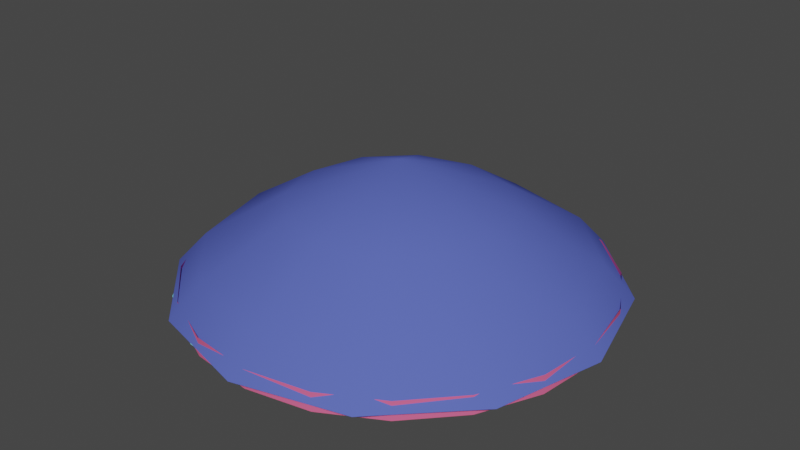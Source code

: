 # Source: clear_afternoon_ruined.blend  (saved by Blender 3.5.10; exported with 4.5.12 LTS)
import bpy
from mathutils import Matrix  # noqa: F401  (used for matrix-valued properties, if any)

bpy.ops.wm.read_factory_settings(use_empty=True)
scene = bpy.context.scene
scene.name = 'Scene'

# ---- collections
col_collection = bpy.data.collections.new('Collection'); scene.collection.children.link(col_collection)

# ---- materials (node trees are filled in below, after node groups)
mat_sky_clear_blue = bpy.data.materials.new('sky clear blue')
mat_sky_clear_blue.use_transparent_shadow = False
mat_sky_clear_blue.diffuse_color = (0.09751, 0.1311, 0.5224, 1.0)
mat_water_simple = bpy.data.materials.new('water simple')
mat_water_simple.use_transparent_shadow = False
mat_water_simple.diffuse_color = (0.06936, 0.391, 0.6141, 1.0)
mat_clouds_puffy_light = bpy.data.materials.new('clouds puffy light')
mat_clouds_puffy_light.use_transparent_shadow = False
mat_clouds_puffy_light.diffuse_color = (0.1725, 0.5788, 0.7141, 1.0)
mat_fog_band = bpy.data.materials.new('fog band')
mat_fog_band.use_transparent_shadow = False
mat_fog_band.diffuse_color = (0.7765, 0.134, 0.2893, 1.0)

# ---- material node trees

# ---- world
world_world = bpy.data.worlds.new('World'); scene.world = world_world
world_world.use_nodes = True; world_world.node_tree.nodes.clear()
_N = world_world.node_tree.nodes; _L = world_world.node_tree.links
n0 = _N.new('ShaderNodeOutputWorld'); n0.name = 'World Output'; n0.location = (300, 300)
n1 = _N.new('ShaderNodeBackground'); n1.name = 'Background'; n1.location = (10, 300)
n1.inputs[0].default_value = (0.05088, 0.05088, 0.05088, 1.0)
_L.new(n1.outputs[0], n0.inputs[0])
n0.is_active_output = True
world_world.color = (0.05088, 0.05088, 0.05088)
world_world.use_sun_shadow = False
world_world.sun_shadow_jitter_overblur = 0.0

# ---- meshes
me_00_sky_base_superhigh = bpy.data.meshes.new('00.sky base superhigh')
me_00_sky_base_superhigh.from_pydata([(1.388e+06, -2.406e+06, -3.1e-05), (150.4, -2.406e+06, 4.007e+05), (150.4, -2.778e+06, -3.1e-05), (-1.202e+06, -2.084e+06, 4.007e+05), (-1.388e+06, -2.406e+06, 0.000427), (-2.082e+06, -1.204e+06, 4.007e+05), (-2.404e+06, -1.389e+06, -3.1e-05), (-2.404e+06, -1259.0, 4.007e+05), (-2.776e+06, -1259.0, 0.000427), (-2.082e+06, 1.201e+06, 4.007e+05), (-2.404e+06, 1.387e+06, -3.1e-05), (-1.202e+06, 2.081e+06, 4.007e+05), (-1.388e+06, 2.403e+06, 0.000427), (150.7, 2.403e+06, 4.007e+05), (150.7, 2.775e+06, 0.000427), (1.202e+06, 2.081e+06, 4.007e+05), (1.388e+06, 2.403e+06, -3.1e-05), (2.083e+06, 1.201e+06, 4.007e+05), (2.405e+06, 1.387e+06, -3.1e-05), (2.405e+06, -1259.0, 4.007e+05), (2.777e+06, -1259.0, -3.1e-05), (2.083e+06, -1.204e+06, 4.007e+05), (2.405e+06, -1.389e+06, -3.1e-05), (1.202e+06, -2.084e+06, 4.007e+05), (150.5, -1.389e+06, 1.022e+06), (-6.94e+05, -1.204e+06, 1.022e+06), (-1.202e+06, -6.954e+05, 1.022e+06), (-1.388e+06, -1259.0, 1.022e+06), (-1.202e+06, 6.929e+05, 1.022e+06), (-6.94e+05, 1.201e+06, 1.022e+06), (150.7, 1.387e+06, 1.022e+06), (6.943e+05, 1.201e+06, 1.022e+06), (1.202e+06, 6.929e+05, 1.022e+06), (1.388e+06, -1259.0, 1.022e+06), (1.202e+06, -6.954e+05, 1.022e+06), (6.943e+05, -1.204e+06, 1.022e+06), (150.7, -1259.0, 1.567e+06)], [], [(2, 1, 0), (1, 2, 3), (4, 3, 2), (3, 4, 5), (6, 5, 4), (5, 6, 7), (8, 7, 6), (7, 8, 9), (10, 9, 8), (9, 10, 11), (12, 11, 10), (11, 12, 13), (14, 13, 12), (13, 14, 15), (16, 15, 14), (15, 16, 17), (18, 17, 16), (17, 18, 19), (20, 19, 18), (19, 20, 21), (22, 21, 20), (21, 22, 23), (0, 23, 22), (1, 23, 0), (23, 1, 24), (24, 1, 25), (3, 25, 1), (25, 3, 26), (5, 26, 3), (26, 5, 27), (7, 27, 5), (27, 7, 28), (9, 28, 7), (28, 9, 29), (11, 29, 9), (29, 11, 30), (13, 30, 11), (30, 13, 31), (15, 31, 13), (31, 15, 32), (17, 32, 15), (32, 17, 33), (19, 33, 17), (33, 19, 34), (21, 34, 19), (34, 21, 35), (23, 35, 21), (24, 35, 23), (35, 24, 36), (25, 36, 24), (26, 36, 25), (27, 36, 26), (28, 36, 27), (29, 36, 28), (30, 36, 29), (31, 36, 30), (32, 36, 31), (33, 36, 32), (34, 36, 33), (36, 34, 35)])
me_00_sky_base_superhigh.polygons.foreach_set('use_smooth', [True] * 60)
_uv = me_00_sky_base_superhigh.uv_layers.new(name='UVMap_0')
_uv.uv.foreach_set('vector', [0.5, 0.9995, 0.5, 0.9045, 0.7498, 0.9326, 0.5, 0.9045, 0.5, 0.9995, 0.2977, 0.8503, 0.2503, 0.9326, 0.2977, 0.8503, 0.5, 0.9995, 0.2977, 0.8503, 0.2503, 0.9326, 0.1497, 0.7023, 0.06742, 0.7498, 0.1497, 0.7023, 0.2503, 0.9326, 0.1497, 0.7023, 0.06742, 0.7498, 0.09546, 0.5, 0.0005, 0.5, 0.09546, 0.5, 0.06742, 0.7498, 0.09546, 0.5, 0.0005, 0.5, 0.1497, 0.2977, 0.06742, 0.2502, 0.1497, 0.2977, 0.0005, 0.5, 0.1497, 0.2977, 0.06742, 0.2502, 0.2977, 0.1497, 0.2503, 0.06742, 0.2977, 0.1497, 0.06742, 0.2502, 0.2977, 0.1497, 0.2503, 0.06742, 0.5, 0.09546, 0.5, 0.0005, 0.5, 0.09546, 0.2503, 0.06742, 0.5, 0.09546, 0.5, 0.0005, 0.7023, 0.1497, 0.7498, 0.06742, 0.7023, 0.1497, 0.5, 0.0005, 0.7023, 0.1497, 0.7498, 0.06742, 0.8503, 0.2977, 0.9326, 0.2502, 0.8503, 0.2977, 0.7498, 0.06742, 0.8503, 0.2977, 0.9326, 0.2502, 0.9045, 0.5, 0.9995, 0.5, 0.9045, 0.5, 0.9326, 0.2502, 0.9045, 0.5, 0.9995, 0.5, 0.8503, 0.7023, 0.9326, 0.7498, 0.8503, 0.7023, 0.9995, 0.5, 0.8503, 0.7023, 0.9326, 0.7498, 0.7023, 0.8503, 0.7498, 0.9326, 0.7023, 0.8503, 0.9326, 0.7498, 0.5, 0.9045, 0.7023, 0.8503, 0.7498, 0.9326, 0.7023, 0.8503, 0.5, 0.9045, 0.5, 0.7336, 0.5, 0.7336, 0.5, 0.9045, 0.3832, 0.7023, 0.2977, 0.8503, 0.3832, 0.7023, 0.5, 0.9045, 0.3832, 0.7023, 0.2977, 0.8503, 0.2977, 0.6168, 0.1497, 0.7023, 0.2977, 0.6168, 0.2977, 0.8503, 0.2977, 0.6168, 0.1497, 0.7023, 0.2664, 0.5, 0.09546, 0.5, 0.2664, 0.5, 0.1497, 0.7023, 0.2664, 0.5, 0.09546, 0.5, 0.2977, 0.3832, 0.1497, 0.2977, 0.2977, 0.3832, 0.09546, 0.5, 0.2977, 0.3832, 0.1497, 0.2977, 0.3832, 0.2977, 0.2977, 0.1497, 0.3832, 0.2977, 0.1497, 0.2977, 0.3832, 0.2977, 0.2977, 0.1497, 0.5, 0.2664, 0.5, 0.09546, 0.5, 0.2664, 0.2977, 0.1497, 0.5, 0.2664, 0.5, 0.09546, 0.6168, 0.2977, 0.7023, 0.1497, 0.6168, 0.2977, 0.5, 0.09546, 0.6168, 0.2977, 0.7023, 0.1497, 0.7023, 0.3832, 0.8503, 0.2977, 0.7023, 0.3832, 0.7023, 0.1497, 0.7023, 0.3832, 0.8503, 0.2977, 0.7336, 0.5, 0.9045, 0.5, 0.7336, 0.5, 0.8503, 0.2977, 0.7336, 0.5, 0.9045, 0.5, 0.7023, 0.6168, 0.8503, 0.7023, 0.7023, 0.6168, 0.9045, 0.5, 0.7023, 0.6168, 0.8503, 0.7023, 0.6168, 0.7023, 0.7023, 0.8503, 0.6168, 0.7023, 0.8503, 0.7023, 0.5, 0.7336, 0.6168, 0.7023, 0.7023, 0.8503, 0.6168, 0.7023, 0.5, 0.7336, 0.5, 0.5, 0.3832, 0.7023, 0.5, 0.5, 0.5, 0.7336, 0.2977, 0.6168, 0.5, 0.5, 0.3832, 0.7023, 0.2664, 0.5, 0.5, 0.5, 0.2977, 0.6168, 0.2977, 0.3832, 0.5, 0.5, 0.2664, 0.5, 0.3832, 0.2977, 0.5, 0.5, 0.2977, 0.3832, 0.5, 0.2664, 0.5, 0.5, 0.3832, 0.2977, 0.6168, 0.2977, 0.5, 0.5, 0.5, 0.2664, 0.7023, 0.3832, 0.5, 0.5, 0.6168, 0.2977, 0.7336, 0.5, 0.5, 0.5, 0.7023, 0.3832, 0.7023, 0.6168, 0.5, 0.5, 0.7336, 0.5, 0.5, 0.5, 0.7023, 0.6168, 0.6168, 0.7023])
me_00_sky_base_superhigh.materials.append(mat_sky_clear_blue)
me_00_sky_base_superhigh.update()
me_19_water_base_superhigh = bpy.data.meshes.new('19.water base superhigh')
me_19_water_base_superhigh.from_pydata([(150.7, 2.775e+06, 0.000427), (1.388e+06, 2.403e+06, -3.1e-05), (-0.00293, 1.2e+05, 0.000427), (2.405e+06, 1.387e+06, -3.1e-05), (8.485e+04, 8.485e+04, 0.000427), (1.2e+05, 0.000854, 0.000427), (2.777e+06, -1259.0, -3.1e-05), (2.405e+06, -1.389e+06, -3.1e-05), (8.485e+04, -8.485e+04, 0.000427), (-0.00293, -1.2e+05, 0.000427), (1.388e+06, -2.406e+06, -3.1e-05), (150.4, -2.778e+06, -3.1e-05), (-1.388e+06, -2.406e+06, 0.000427), (-8.485e+04, -8.485e+04, 0.000427), (-1.2e+05, 0.000854, 0.000427), (-2.404e+06, -1.389e+06, -3.1e-05), (-2.776e+06, -1259.0, 0.000427), (-2.404e+06, 1.387e+06, -3.1e-05), (-8.485e+04, 8.485e+04, 0.000427), (-1.388e+06, 2.403e+06, 0.000427)], [], [(2, 1, 0), (1, 2, 3), (4, 3, 2), (5, 3, 4), (3, 5, 6), (6, 5, 7), (8, 7, 5), (9, 7, 8), (7, 9, 10), (10, 9, 11), (11, 9, 12), (13, 12, 9), (14, 12, 13), (12, 14, 15), (15, 14, 16), (16, 14, 17), (18, 17, 14), (2, 17, 18), (17, 2, 19), (0, 19, 2)])
me_19_water_base_superhigh.polygons.foreach_set('use_smooth', [True] * 20)
_uv = me_19_water_base_superhigh.uv_layers.new(name='UVMap_0')
_uv.uv.foreach_set('vector', [0.5, 0.5218, 0.7498, 0.9326, 0.5, 0.9995, 0.7498, 0.9326, 0.5, 0.5218, 0.9326, 0.7498, 0.5152, 0.5155, 0.9326, 0.7498, 0.5, 0.5218, 0.5216, 0.5002, 0.9326, 0.7498, 0.5152, 0.5155, 0.9326, 0.7498, 0.5216, 0.5002, 0.9995, 0.5, 0.9995, 0.5, 0.5216, 0.5002, 0.9326, 0.2502, 0.5152, 0.485, 0.9326, 0.2502, 0.5216, 0.5002, 0.5, 0.4786, 0.9326, 0.2502, 0.5152, 0.485, 0.9326, 0.2502, 0.5, 0.4786, 0.7498, 0.06742, 0.7498, 0.06742, 0.5, 0.4786, 0.5, 0.0005, 0.5, 0.0005, 0.5, 0.4786, 0.2503, 0.06742, 0.4847, 0.485, 0.2503, 0.06742, 0.5, 0.4786, 0.4784, 0.5002, 0.2503, 0.06742, 0.4847, 0.485, 0.2503, 0.06742, 0.4784, 0.5002, 0.06742, 0.2502, 0.06742, 0.2502, 0.4784, 0.5002, 0.0005, 0.5, 0.0005, 0.5, 0.4784, 0.5002, 0.06742, 0.7498, 0.4847, 0.5155, 0.06742, 0.7498, 0.4784, 0.5002, 0.5, 0.5218, 0.06742, 0.7498, 0.4847, 0.5155, 0.06742, 0.7498, 0.5, 0.5218, 0.2503, 0.9326, 0.5, 0.9995, 0.2503, 0.9326, 0.5, 0.5218])
me_19_water_base_superhigh.materials.append(mat_water_simple)
me_19_water_base_superhigh.update()
me_31_clouds_base_superhigh = bpy.data.meshes.new('31.clouds base superhigh')
me_31_clouds_base_superhigh.from_pydata([(-1.782e+06, 1.967e+06, 0.000687), (-2.456e+06, 1.04e+06, 0.000687), (-1.4e+06, 9.815e+05, 1.486e+05), (-1.617e+06, -2.931e+04, 1.828e+05), (-2.673e+06, -2.931e+04, 0.000687), (-2.456e+06, -1.099e+06, 0.000687), (-1.4e+06, -1.04e+06, 1.486e+05), (-1.782e+06, -2.026e+06, 0.000687), (-5.059e+05, -1.558e+06, 1.828e+05), (-8.323e+05, -2.563e+06, 0.000687), (2.518e+05, -2.687e+06, 0.000687), (5.224e+05, -1.665e+06, 1.486e+05), (1.342e+06, -2.333e+06, 0.000687), (1.292e+06, -9.744e+05, 1.828e+05), (2.146e+06, -1.595e+06, 0.000687), (2.599e+06, -6.025e+05, 0.000687), (1.711e+06, -2.931e+04, 1.486e+05), (2.599e+06, 5.439e+05, 0.000687), (1.292e+06, 9.157e+05, 1.828e+05), (2.146e+06, 1.537e+06, 0.000687), (1.342e+06, 2.274e+06, 0.000687), (5.224e+05, 1.606e+06, 1.486e+05), (2.518e+05, 2.628e+06, 0.000687), (-5.059e+05, 1.5e+06, 1.828e+05), (-8.323e+05, 2.504e+06, 0.000687), (4.59e+05, -3.693e+05, 3.245e+05), (-1.878e+05, -5.795e+05, 3.245e+05), (-5.875e+05, -2.931e+04, 3.245e+05), (-1.878e+05, 5.209e+05, 3.245e+05)], [], [(2, 1, 0), (3, 1, 2), (1, 3, 4), (4, 3, 5), (6, 5, 3), (5, 6, 7), (8, 7, 6), (7, 8, 9), (9, 8, 10), (11, 10, 8), (10, 11, 12), (13, 12, 11), (12, 13, 14), (14, 13, 15), (16, 15, 13), (15, 16, 17), (18, 17, 16), (17, 18, 19), (19, 18, 20), (21, 20, 18), (20, 21, 22), (23, 22, 21), (22, 23, 24), (11, 25, 13), (25, 11, 26), (8, 26, 11), (6, 26, 8), (26, 6, 27), (3, 27, 6), (2, 27, 3), (27, 2, 28), (23, 28, 2), (28, 23, 21)])
me_31_clouds_base_superhigh.polygons.foreach_set('use_smooth', [True] * 33)
_uv = me_31_clouds_base_superhigh.uv_layers.new(name='UVMap_0')
_uv.uv.foreach_set('vector', [0.2516, 0.69, 0.04166, 0.701, 0.1693, 0.8753, 0.2007, 0.5, 0.04166, 0.701, 0.2516, 0.69, 0.04166, 0.701, 0.2007, 0.5, 0.0005, 0.5, 0.0005, 0.5, 0.2007, 0.5, 0.04166, 0.299, 0.2417, 0.31, 0.04166, 0.299, 0.2007, 0.5, 0.04166, 0.299, 0.2417, 0.31, 0.1693, 0.1247, 0.4112, 0.2126, 0.1693, 0.1247, 0.2417, 0.31, 0.1693, 0.1247, 0.4112, 0.2126, 0.3493, 0.02377, 0.3493, 0.02377, 0.4112, 0.2126, 0.5547, 0.0005, 0.606, 0.1926, 0.5547, 0.0005, 0.4112, 0.2126, 0.5547, 0.0005, 0.606, 0.1926, 0.7613, 0.06709, 0.7518, 0.3224, 0.7613, 0.06709, 0.606, 0.1926, 0.7613, 0.06709, 0.7518, 0.3224, 0.9137, 0.2057, 0.9137, 0.2057, 0.7518, 0.3224, 0.9995, 0.3923, 0.8312, 0.5, 0.9995, 0.3923, 0.7518, 0.3224, 0.9995, 0.3923, 0.8312, 0.5, 0.9995, 0.6077, 0.7518, 0.6776, 0.9995, 0.6077, 0.8312, 0.5, 0.9995, 0.6077, 0.7518, 0.6776, 0.9137, 0.7943, 0.9137, 0.7943, 0.7518, 0.6776, 0.7613, 0.9329, 0.606, 0.8074, 0.7613, 0.9329, 0.7518, 0.6776, 0.7613, 0.9329, 0.606, 0.8074, 0.5547, 0.9995, 0.3875, 0.8212, 0.5547, 0.9995, 0.606, 0.8074, 0.5547, 0.9995, 0.3875, 0.8212, 0.3493, 0.9762, 0.606, 0.1926, 0.594, 0.4361, 0.7518, 0.3224, 0.594, 0.4361, 0.606, 0.1926, 0.4714, 0.3966, 0.4112, 0.2126, 0.4714, 0.3966, 0.606, 0.1926, 0.2417, 0.31, 0.4714, 0.3966, 0.4112, 0.2126, 0.4714, 0.3966, 0.2417, 0.31, 0.3957, 0.5, 0.2007, 0.5, 0.3957, 0.5, 0.2417, 0.31, 0.2516, 0.69, 0.3957, 0.5, 0.2007, 0.5, 0.3957, 0.5, 0.2516, 0.69, 0.4714, 0.6034, 0.3875, 0.8212, 0.4714, 0.6034, 0.2516, 0.69, 0.4714, 0.6034, 0.3875, 0.8212, 0.606, 0.8074])
me_31_clouds_base_superhigh.materials.append(mat_clouds_puffy_light)
me_31_clouds_base_superhigh.update()
me_40_fog_band_base_superhigh = bpy.data.meshes.new('40.fog band base superhigh')
me_40_fog_band_base_superhigh.from_pydata([(2.083e+06, 1.627e+06, -1.214e+05), (2.083e+06, 1.627e+06, 1.214e+05), (2.484e+06, 9.041e+05, -1.214e+05), (2.484e+06, 9.041e+05, 1.214e+05), (2.642e+06, 9.225e+04, -1.214e+05), (2.642e+06, 9.225e+04, 1.214e+05), (2.541e+06, -7.286e+05, -1.214e+05), (2.541e+06, -7.286e+05, 1.214e+05), (2.191e+06, -1.478e+06, -1.214e+05), (2.191e+06, -1.478e+06, 1.214e+05), (1.627e+06, -2.083e+06, -1.214e+05), (1.627e+06, -2.083e+06, 1.214e+05), (9.041e+05, -2.484e+06, -1.214e+05), (9.041e+05, -2.484e+06, 1.214e+05), (9.225e+04, -2.642e+06, -1.214e+05), (9.225e+04, -2.642e+06, 1.214e+05), (-7.286e+05, -2.541e+06, -1.214e+05), (-7.286e+05, -2.541e+06, 1.214e+05), (-1.478e+06, -2.191e+06, -1.214e+05), (-1.478e+06, -2.191e+06, 1.214e+05), (-2.083e+06, -1.627e+06, -1.214e+05), (-2.083e+06, -1.627e+06, 1.214e+05), (-2.484e+06, -9.041e+05, -1.214e+05), (-2.484e+06, -9.041e+05, 1.214e+05), (-2.642e+06, -9.225e+04, -1.214e+05), (-2.642e+06, -9.225e+04, 1.214e+05), (-2.541e+06, 7.286e+05, -1.214e+05), (-2.541e+06, 7.286e+05, 1.214e+05), (-2.191e+06, 1.478e+06, -1.214e+05), (-2.191e+06, 1.478e+06, 1.214e+05), (-1.627e+06, 2.083e+06, -1.214e+05), (-1.627e+06, 2.083e+06, 1.214e+05), (-9.041e+05, 2.484e+06, -1.214e+05), (-9.041e+05, 2.484e+06, 1.214e+05), (-9.225e+04, 2.642e+06, -1.214e+05), (-9.225e+04, 2.642e+06, 1.214e+05), (7.286e+05, 2.541e+06, -1.214e+05), (7.286e+05, 2.541e+06, 1.214e+05), (1.478e+06, 2.191e+06, -1.214e+05), (1.478e+06, 2.191e+06, 1.214e+05), (2.083e+06, 1.627e+06, -1.214e+05), (2.083e+06, 1.627e+06, 1.214e+05)], [], [(2, 1, 0), (1, 2, 3), (4, 3, 2), (3, 4, 5), (6, 5, 4), (5, 6, 7), (8, 7, 6), (7, 8, 9), (10, 9, 8), (9, 10, 11), (12, 11, 10), (11, 12, 13), (14, 13, 12), (13, 14, 15), (16, 15, 14), (15, 16, 17), (18, 17, 16), (17, 18, 19), (20, 19, 18), (19, 20, 21), (22, 21, 20), (21, 22, 23), (24, 23, 22), (23, 24, 25), (26, 25, 24), (25, 26, 27), (28, 27, 26), (27, 28, 29), (30, 29, 28), (29, 30, 31), (32, 31, 30), (31, 32, 33), (34, 33, 32), (33, 34, 35), (36, 35, 34), (35, 36, 37), (38, 37, 36), (37, 38, 39), (40, 39, 38), (39, 40, 41)])
me_40_fog_band_base_superhigh.polygons.foreach_set('use_smooth', [True] * 40)
_uv = me_40_fog_band_base_superhigh.uv_layers.new(name='UVMap_0')
_uv.uv.foreach_set('vector', [0.95, 0.002882, 1.0, 0.2491, 1.0, 0.002882, 1.0, 0.2491, 0.95, 0.002882, 0.95, 0.2491, 0.9, 0.002882, 0.95, 0.2491, 0.95, 0.002882, 0.95, 0.2491, 0.9, 0.002882, 0.9, 0.2491, 0.85, 0.002882, 0.9, 0.2491, 0.9, 0.002882, 0.9, 0.2491, 0.85, 0.002882, 0.85, 0.2491, 0.8, 0.002882, 0.85, 0.2491, 0.85, 0.002882, 0.85, 0.2491, 0.8, 0.002882, 0.8, 0.2491, 0.75, 0.002882, 0.8, 0.2491, 0.8, 0.002882, 0.8, 0.2491, 0.75, 0.002882, 0.75, 0.2491, 0.7, 0.002882, 0.75, 0.2491, 0.75, 0.002882, 0.75, 0.2491, 0.7, 0.002882, 0.7, 0.2491, 0.65, 0.002882, 0.7, 0.2491, 0.7, 0.002882, 0.7, 0.2491, 0.65, 0.002882, 0.65, 0.2491, 0.6, 0.002882, 0.65, 0.2491, 0.65, 0.002882, 0.65, 0.2491, 0.6, 0.002882, 0.6, 0.2491, 0.55, 0.002882, 0.6, 0.2491, 0.6, 0.002882, 0.6, 0.2491, 0.55, 0.002882, 0.55, 0.2491, 0.5, 0.002882, 0.55, 0.2491, 0.55, 0.002882, 0.55, 0.2491, 0.5, 0.002882, 0.5, 0.2491, 0.45, 0.002882, 0.5, 0.2491, 0.5, 0.002882, 0.5, 0.2491, 0.45, 0.002882, 0.45, 0.2491, 0.4, 0.002882, 0.45, 0.2491, 0.45, 0.002882, 0.45, 0.2491, 0.4, 0.002882, 0.4, 0.2491, 0.35, 0.002882, 0.4, 0.2491, 0.4, 0.002882, 0.4, 0.2491, 0.35, 0.002882, 0.35, 0.2491, 0.3, 0.002882, 0.35, 0.2491, 0.35, 0.002882, 0.35, 0.2491, 0.3, 0.002882, 0.3, 0.2491, 0.25, 0.002882, 0.3, 0.2491, 0.3, 0.002882, 0.3, 0.2491, 0.25, 0.002882, 0.25, 0.2491, 0.2, 0.002882, 0.25, 0.2491, 0.25, 0.002882, 0.25, 0.2491, 0.2, 0.002882, 0.2, 0.2491, 0.15, 0.002882, 0.2, 0.2491, 0.2, 0.002882, 0.2, 0.2491, 0.15, 0.002882, 0.15, 0.2491, 0.1, 0.002882, 0.15, 0.2491, 0.15, 0.002882, 0.15, 0.2491, 0.1, 0.002882, 0.1, 0.2491, 0.05, 0.002882, 0.1, 0.2491, 0.1, 0.002882, 0.1, 0.2491, 0.05, 0.002882, 0.05, 0.2491, 0.0, 0.002882, 0.05, 0.2491, 0.05, 0.002882, 0.05, 0.2491, 0.0, 0.002882, 0.0, 0.2491])
me_40_fog_band_base_superhigh.materials.append(mat_fog_band)
me_40_fog_band_base_superhigh.update()
me_sun = bpy.data.meshes.new('#sun')
me_sun.from_pydata([(0.0, 0.5556, 0.8315), (0.0, 0.8315, 0.5556), (0.0, 0.9808, 0.1951), (0.0, 1.0, 0.0), (0.0, 0.9808, -0.1951), (0.0, 0.8315, -0.5556), (0.03806, 0.1913, 0.9808), (0.07466, 0.3753, 0.9239), (0.1084, 0.5449, 0.8315), (0.1379, 0.6935, 0.7071), (0.1622, 0.8155, 0.5556), (0.1802, 0.9061, 0.3827), (0.1913, 0.9619, 0.1951), (0.1951, 0.9808, 0.0), (0.1913, 0.9619, -0.1951), (0.1802, 0.9061, -0.3827), (0.1622, 0.8155, -0.5556), (0.1379, 0.6935, -0.7071), (0.1084, 0.5449, -0.8315), (0.07466, 0.3753, -0.9239), (0.03806, 0.1913, -0.9808), (0.07466, 0.1802, 0.9808), (0.1464, 0.3536, 0.9239), (0.2126, 0.5133, 0.8315), (0.2706, 0.6533, 0.7071), (0.3182, 0.7682, 0.5556), (0.3536, 0.8536, 0.3827), (0.3753, 0.9061, 0.1951), (0.3827, 0.9239, 0.0), (0.3753, 0.9061, -0.1951), (0.3536, 0.8536, -0.3827), (0.3182, 0.7682, -0.5556), (0.2706, 0.6533, -0.7071), (0.2126, 0.5133, -0.8315), (0.1464, 0.3536, -0.9239), (0.07466, 0.1802, -0.9808), (0.1084, 0.1622, 0.9808), (0.2126, 0.3182, 0.9239), (0.3087, 0.4619, 0.8315), (0.3928, 0.5879, 0.7071), (0.4619, 0.6913, 0.5556), (0.5133, 0.7682, 0.3827), (0.5449, 0.8155, 0.1951), (0.5556, 0.8315, 0.0), (0.5449, 0.8155, -0.1951), (0.5133, 0.7682, -0.3827), (0.4619, 0.6913, -0.5556), (0.3928, 0.5879, -0.7071), (0.3087, 0.4619, -0.8315), (0.2126, 0.3182, -0.9239), (0.1084, 0.1622, -0.9808), (0.1379, 0.1379, 0.9808), (0.2706, 0.2706, 0.9239), (0.3928, 0.3928, 0.8315), (0.5, 0.5, 0.7071), (0.5879, 0.5879, 0.5556), (0.6533, 0.6533, 0.3827), (0.6935, 0.6935, 0.1951), (0.7071, 0.7071, 0.0), (0.6935, 0.6935, -0.1951), (0.6533, 0.6533, -0.3827), (0.5879, 0.5879, -0.5556), (0.5, 0.5, -0.7071), (0.3928, 0.3928, -0.8315), (0.2706, 0.2706, -0.9239), (0.1379, 0.1379, -0.9808), (0.1622, 0.1084, 0.9808), (0.3182, 0.2126, 0.9239), (0.4619, 0.3087, 0.8315), (0.5879, 0.3928, 0.7071), (0.6913, 0.4619, 0.5556), (0.7682, 0.5133, 0.3827), (0.8155, 0.5449, 0.1951), (0.8315, 0.5556, 0.0), (0.8155, 0.5449, -0.1951), (0.7682, 0.5133, -0.3827), (0.6913, 0.4619, -0.5556), (0.5879, 0.3928, -0.7071), (0.4619, 0.3087, -0.8315), (0.3182, 0.2126, -0.9239), (0.1622, 0.1084, -0.9808), (0.0, 0.0, 1.0), (0.1802, 0.07466, 0.9808), (0.3536, 0.1464, 0.9239), (0.5133, 0.2126, 0.8315), (0.6533, 0.2706, 0.7071), (0.7682, 0.3182, 0.5556), (0.8536, 0.3536, 0.3827), (0.9061, 0.3753, 0.1951), (0.9239, 0.3827, 0.0), (0.9061, 0.3753, -0.1951), (0.8536, 0.3536, -0.3827), (0.7682, 0.3182, -0.5556), (0.6533, 0.2706, -0.7071), (0.5133, 0.2126, -0.8315), (0.3536, 0.1464, -0.9239), (0.1802, 0.07466, -0.9808), (0.1913, 0.03806, 0.9808), (0.3753, 0.07466, 0.9239), (0.5449, 0.1084, 0.8315), (0.6935, 0.1379, 0.7071), (0.8155, 0.1622, 0.5556), (0.9061, 0.1802, 0.3827), (0.9619, 0.1913, 0.1951), (0.9808, 0.1951, 0.0), (0.9619, 0.1913, -0.1951), (0.9061, 0.1802, -0.3827), (0.8155, 0.1622, -0.5556), (0.6935, 0.1379, -0.7071), (0.5449, 0.1084, -0.8315), (0.3753, 0.07466, -0.9239), (0.1913, 0.03806, -0.9808), (0.1951, -1.118e-08, 0.9808), (0.3827, -2.235e-08, 0.9239), (0.5556, -5.215e-08, 0.8315), (0.7071, 1.49e-08, 0.7071), (0.8315, -8.941e-08, 0.5556), (0.9239, 4.47e-08, 0.3827), (0.9808, -8.941e-08, 0.1951), (1.0, -1.639e-07, 0.0), (0.9808, -8.941e-08, -0.1951), (0.9239, 4.47e-08, -0.3827), (0.8315, -8.941e-08, -0.5556), (0.7071, 1.49e-08, -0.7071), (0.5556, -5.215e-08, -0.8315), (0.3827, -2.235e-08, -0.9239), (0.1951, -1.118e-08, -0.9808), (0.1913, -0.03806, 0.9808), (0.3753, -0.07466, 0.9239), (0.5449, -0.1084, 0.8315), (0.6935, -0.1379, 0.7071), (0.8155, -0.1622, 0.5556), (0.9061, -0.1802, 0.3827), (0.9619, -0.1913, 0.1951), (0.9808, -0.1951, 0.0), (0.9619, -0.1913, -0.1951), (0.9061, -0.1802, -0.3827), (0.8155, -0.1622, -0.5556), (0.6935, -0.1379, -0.7071), (0.5449, -0.1084, -0.8315), (0.3753, -0.07466, -0.9239), (0.1913, -0.03806, -0.9808), (0.1802, -0.07466, 0.9808), (0.3536, -0.1464, 0.9239), (0.5133, -0.2126, 0.8315), (0.6533, -0.2706, 0.7071), (0.7682, -0.3182, 0.5556), (0.8536, -0.3536, 0.3827), (0.9061, -0.3753, 0.1951), (0.9239, -0.3827, 0.0), (0.9061, -0.3753, -0.1951), (0.8536, -0.3536, -0.3827), (0.7682, -0.3182, -0.5556), (0.6533, -0.2706, -0.7071), (0.5133, -0.2126, -0.8315), (0.3536, -0.1464, -0.9239), (0.1802, -0.07466, -0.9808), (0.1622, -0.1084, 0.9808), (0.3182, -0.2126, 0.9239), (0.4619, -0.3087, 0.8315), (0.5879, -0.3928, 0.7071), (0.6913, -0.4619, 0.5556), (0.7682, -0.5133, 0.3827), (0.8155, -0.5449, 0.1951), (0.8315, -0.5556, 0.0), (0.8155, -0.5449, -0.1951), (0.7682, -0.5133, -0.3827), (0.6913, -0.4619, -0.5556), (0.5879, -0.3928, -0.7071), (0.4619, -0.3087, -0.8315), (0.3182, -0.2126, -0.9239), (0.1622, -0.1084, -0.9808), (0.1379, -0.1379, 0.9808), (0.2706, -0.2706, 0.9239), (0.3928, -0.3928, 0.8315), (0.5, -0.5, 0.7071), (0.5879, -0.5879, 0.5556), (0.6533, -0.6533, 0.3827), (0.6935, -0.6935, 0.1951), (0.7071, -0.7071, 0.0), (0.6935, -0.6935, -0.1951), (0.6533, -0.6533, -0.3827), (0.5879, -0.5879, -0.5556), (0.5, -0.5, -0.7071), (0.3928, -0.3928, -0.8315), (0.2706, -0.2706, -0.9239), (0.1379, -0.1379, -0.9808), (0.1084, -0.1622, 0.9808), (0.2126, -0.3182, 0.9239), (0.3087, -0.4619, 0.8315), (0.3928, -0.5879, 0.7071), (0.4619, -0.6913, 0.5556), (0.5133, -0.7682, 0.3827), (0.5449, -0.8155, 0.1951), (0.5556, -0.8315, 0.0), (0.5449, -0.8155, -0.1951), (0.5133, -0.7682, -0.3827), (0.4619, -0.6913, -0.5556), (0.3928, -0.5879, -0.7071), (0.3087, -0.4619, -0.8315), (0.2126, -0.3182, -0.9239), (0.1084, -0.1622, -0.9808), (0.07466, -0.1802, 0.9808), (0.1464, -0.3536, 0.9239), (0.2126, -0.5133, 0.8315), (0.2706, -0.6533, 0.7071), (0.3182, -0.7682, 0.5556), (0.3536, -0.8536, 0.3827), (0.3753, -0.9061, 0.1951), (0.3827, -0.9239, 0.0), (0.3753, -0.9061, -0.1951), (0.3536, -0.8536, -0.3827), (0.3182, -0.7682, -0.5556), (0.2706, -0.6533, -0.7071), (0.2126, -0.5133, -0.8315), (0.1464, -0.3536, -0.9239), (0.07466, -0.1802, -0.9808), (0.03806, -0.1913, 0.9808), (0.07466, -0.3753, 0.9239), (0.1084, -0.5449, 0.8315), (0.1379, -0.6935, 0.7071), (0.1622, -0.8155, 0.5556), (0.1802, -0.9061, 0.3827), (0.1913, -0.9619, 0.1951), (0.1951, -0.9808, 0.0), (0.1913, -0.9619, -0.1951), (0.1802, -0.9061, -0.3827), (0.1622, -0.8155, -0.5556), (0.1379, -0.6935, -0.7071), (0.1084, -0.5449, -0.8315), (0.07466, -0.3753, -0.9239), (0.03806, -0.1913, -0.9808), (-7.451e-09, -0.1951, 0.9808), (-5.215e-08, -0.3827, 0.9239), (-9.686e-08, -0.5556, 0.8315), (-1.49e-08, -0.7071, 0.7071), (-1.043e-07, -0.8315, 0.5556), (2.98e-08, -0.9239, 0.3827), (-1.341e-07, -0.9808, 0.1951), (-3.278e-07, -1.0, 0.0), (-1.341e-07, -0.9808, -0.1951), (2.98e-08, -0.9239, -0.3827), (-1.043e-07, -0.8315, -0.5556), (-1.49e-08, -0.7071, -0.7071), (-9.686e-08, -0.5556, -0.8315), (-5.215e-08, -0.3827, -0.9239), (-7.451e-09, -0.1951, -0.9808), (-0.03806, -0.1913, 0.9808), (-0.07466, -0.3753, 0.9239), (-0.1084, -0.5449, 0.8315), (-0.1379, -0.6935, 0.7071), (-0.1622, -0.8155, 0.5556), (-0.1802, -0.9061, 0.3827), (-0.1913, -0.9619, 0.1951), (-0.1951, -0.9808, 0.0), (-0.1913, -0.9619, -0.1951), (-0.1802, -0.9061, -0.3827), (-0.1622, -0.8155, -0.5556), (-0.1379, -0.6935, -0.7071), (-0.1084, -0.5449, -0.8315), (-0.07466, -0.3753, -0.9239), (-0.03806, -0.1913, -0.9808), (-0.07466, -0.1802, 0.9808), (-0.1464, -0.3536, 0.9239), (-0.2126, -0.5133, 0.8315), (-0.2706, -0.6533, 0.7071), (-0.3182, -0.7682, 0.5556), (-0.3536, -0.8536, 0.3827), (-0.3753, -0.9061, 0.1951), (-0.3827, -0.9239, 0.0), (-0.3753, -0.9061, -0.1951), (-0.3536, -0.8536, -0.3827), (-0.3182, -0.7682, -0.5556), (-0.2706, -0.6533, -0.7071), (-0.2126, -0.5133, -0.8315), (-0.1464, -0.3536, -0.9239), (-0.07466, -0.1802, -0.9808), (-0.1084, -0.1622, 0.9808), (-0.2126, -0.3182, 0.9239), (-0.3087, -0.4619, 0.8315), (-0.3928, -0.5879, 0.7071), (-0.4619, -0.6913, 0.5556), (-0.5133, -0.7682, 0.3827), (-0.5449, -0.8155, 0.1951), (-0.5556, -0.8315, 0.0), (-0.5449, -0.8155, -0.1951), (-0.5133, -0.7682, -0.3827), (-0.4619, -0.6913, -0.5556), (-0.3928, -0.5879, -0.7071), (-0.3087, -0.4619, -0.8315), (-0.2126, -0.3182, -0.9239), (-0.1084, -0.1622, -0.9808), (-0.1379, -0.1379, 0.9808), (-0.2706, -0.2706, 0.9239), (-0.3928, -0.3928, 0.8315), (-0.5, -0.5, 0.7071), (-0.5879, -0.5879, 0.5556), (-0.6533, -0.6533, 0.3827), (-0.6935, -0.6935, 0.1951), (-0.7071, -0.7071, 0.0), (-0.6935, -0.6935, -0.1951), (-0.6533, -0.6533, -0.3827), (-0.5879, -0.5879, -0.5556), (-0.5, -0.5, -0.7071), (-0.3928, -0.3928, -0.8315), (-0.2706, -0.2706, -0.9239), (-0.1379, -0.1379, -0.9808), (0.0, 0.0, -1.0), (-0.1622, -0.1084, 0.9808), (-0.3182, -0.2126, 0.9239), (-0.4619, -0.3087, 0.8315), (-0.5879, -0.3928, 0.7071), (-0.6913, -0.4619, 0.5556), (-0.7682, -0.5133, 0.3827), (-0.8155, -0.5449, 0.1951), (-0.8315, -0.5556, 0.0), (-0.8155, -0.5449, -0.1951), (-0.7682, -0.5133, -0.3827), (-0.6913, -0.4619, -0.5556), (-0.5879, -0.3928, -0.7071), (-0.4619, -0.3087, -0.8315), (-0.3182, -0.2126, -0.9239), (-0.1622, -0.1084, -0.9808), (-0.1802, -0.07466, 0.9808), (-0.3536, -0.1464, 0.9239), (-0.5133, -0.2126, 0.8315), (-0.6533, -0.2706, 0.7071), (-0.7682, -0.3182, 0.5556), (-0.8536, -0.3536, 0.3827), (-0.9061, -0.3753, 0.1951), (-0.9239, -0.3827, 0.0), (-0.9061, -0.3753, -0.1951), (-0.8536, -0.3536, -0.3827), (-0.7682, -0.3182, -0.5556), (-0.6533, -0.2706, -0.7071), (-0.5133, -0.2126, -0.8315), (-0.3536, -0.1464, -0.9239), (-0.1802, -0.07466, -0.9808), (-0.1913, -0.03806, 0.9808), (-0.3753, -0.07466, 0.9239), (-0.5449, -0.1084, 0.8315), (-0.6935, -0.1379, 0.7071), (-0.8155, -0.1622, 0.5556), (-0.9061, -0.1802, 0.3827), (-0.9619, -0.1913, 0.1951), (-0.9808, -0.1951, 0.0), (-0.9619, -0.1913, -0.1951), (-0.9061, -0.1802, -0.3827), (-0.8155, -0.1622, -0.5556), (-0.6935, -0.1379, -0.7071), (-0.5449, -0.1084, -0.8315), (-0.3753, -0.07466, -0.9239), (-0.1913, -0.03806, -0.9808), (-0.1951, 1.863e-08, 0.9808), (-0.3827, 5.215e-08, 0.9239), (-0.5556, 1.49e-07, 0.8315), (-0.7071, 2.98e-08, 0.7071), (-0.8315, 1.639e-07, 0.5556), (-0.9239, 1.49e-08, 0.3827), (-0.9808, 2.682e-07, 0.1951), (-1.0, 4.47e-07, 0.0), (-0.9808, 2.682e-07, -0.1951), (-0.9239, 1.49e-08, -0.3827), (-0.8315, 1.639e-07, -0.5556), (-0.7071, 2.98e-08, -0.7071), (-0.5556, 1.49e-07, -0.8315), (-0.3827, 5.215e-08, -0.9239), (-0.1951, 1.863e-08, -0.9808), (-0.1913, 0.03806, 0.9808), (-0.3753, 0.07466, 0.9239), (-0.5449, 0.1084, 0.8315), (-0.6935, 0.1379, 0.7071), (-0.8155, 0.1622, 0.5556), (-0.9061, 0.1802, 0.3827), (-0.9619, 0.1913, 0.1951), (-0.9808, 0.1951, 0.0), (-0.9619, 0.1913, -0.1951), (-0.9061, 0.1802, -0.3827), (-0.8155, 0.1622, -0.5556), (-0.6935, 0.1379, -0.7071), (-0.5449, 0.1084, -0.8315), (-0.3753, 0.07466, -0.9239), (-0.1913, 0.03806, -0.9808), (-0.1802, 0.07466, 0.9808), (-0.3536, 0.1464, 0.9239), (-0.5133, 0.2126, 0.8315), (-0.6533, 0.2706, 0.7071), (-0.7682, 0.3182, 0.5556), (-0.8536, 0.3536, 0.3827), (-0.9061, 0.3753, 0.1951), (-0.9239, 0.3827, 0.0), (-0.9061, 0.3753, -0.1951), (-0.8536, 0.3536, -0.3827), (-0.7682, 0.3182, -0.5556), (-0.6533, 0.2706, -0.7071), (-0.5133, 0.2126, -0.8315), (-0.3536, 0.1464, -0.9239), (-0.1802, 0.07466, -0.9808), (-0.1622, 0.1084, 0.9808), (-0.3182, 0.2126, 0.9239), (-0.4619, 0.3087, 0.8315), (-0.5879, 0.3928, 0.7071), (-0.6913, 0.4619, 0.5556), (-0.7682, 0.5133, 0.3827), (-0.8155, 0.5449, 0.1951), (-0.8315, 0.5556, 0.0), (-0.8155, 0.5449, -0.1951), (-0.7682, 0.5133, -0.3827), (-0.6913, 0.4619, -0.5556), (-0.5879, 0.3928, -0.7071), (-0.4619, 0.3087, -0.8315), (-0.3182, 0.2126, -0.9239), (-0.1622, 0.1084, -0.9808), (-0.1379, 0.1379, 0.9808), (-0.2706, 0.2706, 0.9239), (-0.3928, 0.3928, 0.8315), (-0.5, 0.5, 0.7071), (-0.5879, 0.5879, 0.5556), (-0.6533, 0.6533, 0.3827), (-0.6935, 0.6935, 0.1951), (-0.7071, 0.7071, 0.0), (-0.6935, 0.6935, -0.1951), (-0.6533, 0.6533, -0.3827), (-0.5879, 0.5879, -0.5556), (-0.5, 0.5, -0.7071), (-0.3928, 0.3928, -0.8315), (-0.2706, 0.2706, -0.9239), (-0.1379, 0.1379, -0.9808), (-0.1084, 0.1622, 0.9808), (-0.2126, 0.3182, 0.9239), (-0.3087, 0.4619, 0.8315), (-0.3928, 0.5879, 0.7071), (-0.4619, 0.6913, 0.5556), (-0.5133, 0.7682, 0.3827), (-0.5449, 0.8155, 0.1951), (-0.5556, 0.8315, 0.0), (-0.5449, 0.8155, -0.1951), (-0.5133, 0.7682, -0.3827), (-0.4619, 0.6913, -0.5556), (-0.3928, 0.5879, -0.7071), (-0.3087, 0.4619, -0.8315), (-0.2126, 0.3182, -0.9239), (-0.1084, 0.1622, -0.9808), (-0.07466, 0.1802, 0.9808), (-0.1464, 0.3536, 0.9239), (-0.2126, 0.5133, 0.8315), (-0.2706, 0.6533, 0.7071), (-0.3182, 0.7682, 0.5556), (-0.3536, 0.8536, 0.3827), (-0.3753, 0.9061, 0.1951), (-0.3827, 0.9239, 0.0), (-0.3753, 0.9061, -0.1951), (-0.3536, 0.8536, -0.3827), (-0.3182, 0.7682, -0.5556), (-0.2706, 0.6533, -0.7071), (-0.2126, 0.5133, -0.8315), (-0.1464, 0.3536, -0.9239), (-0.07466, 0.1802, -0.9808), (-0.03806, 0.1913, 0.9808), (-0.07466, 0.3753, 0.9239), (-0.1084, 0.5449, 0.8315), (-0.1379, 0.6935, 0.7071), (-0.1622, 0.8155, 0.5556), (-0.1802, 0.9061, 0.3827), (-0.1913, 0.9619, 0.1951), (-0.1951, 0.9808, 0.0), (-0.1913, 0.9619, -0.1951), (-0.1802, 0.9061, -0.3827), (-0.1622, 0.8155, -0.5556), (-0.1379, 0.6935, -0.7071), (-0.1084, 0.5449, -0.8315), (-0.07466, 0.3753, -0.9239), (-0.03806, 0.1913, -0.9808), (1.49e-08, 0.1951, 0.9808), (6.706e-08, 0.3827, 0.9239), (8.941e-08, 0.7071, 0.7071), (5.96e-08, 0.9239, 0.3827), (5.96e-08, 0.9239, -0.3827), (8.941e-08, 0.7071, -0.7071), (2.161e-07, 0.5556, -0.8315), (6.706e-08, 0.3827, -0.9239), (1.49e-08, 0.1951, -0.9808)], [], [(4, 3, 13, 14), (474, 473, 6, 7), (477, 4, 14, 15), (0, 474, 7, 8), (5, 477, 15, 16), (475, 0, 8, 9), (478, 5, 16, 17), (1, 475, 9, 10), (479, 478, 17, 18), (476, 1, 10, 11), (480, 479, 18, 19), (2, 476, 11, 12), (481, 480, 19, 20), (3, 2, 12, 13), (473, 81, 6), (307, 481, 20), (20, 19, 34, 35), (13, 12, 27, 28), (6, 81, 21), (307, 20, 35), (14, 13, 28, 29), (7, 6, 21, 22), (15, 14, 29, 30), (8, 7, 22, 23), (16, 15, 30, 31), (9, 8, 23, 24), (17, 16, 31, 32), (10, 9, 24, 25), (18, 17, 32, 33), (11, 10, 25, 26), (19, 18, 33, 34), (12, 11, 26, 27), (32, 31, 46, 47), (25, 24, 39, 40), (33, 32, 47, 48), (26, 25, 40, 41), (34, 33, 48, 49), (27, 26, 41, 42), (35, 34, 49, 50), (28, 27, 42, 43), (21, 81, 36), (307, 35, 50), (29, 28, 43, 44), (22, 21, 36, 37), (30, 29, 44, 45), (23, 22, 37, 38), (31, 30, 45, 46), (24, 23, 38, 39), (36, 81, 51), (307, 50, 65), (44, 43, 58, 59), (37, 36, 51, 52), (45, 44, 59, 60), (38, 37, 52, 53), (46, 45, 60, 61), (39, 38, 53, 54), (47, 46, 61, 62), (40, 39, 54, 55), (48, 47, 62, 63), (41, 40, 55, 56), (49, 48, 63, 64), (42, 41, 56, 57), (50, 49, 64, 65), (43, 42, 57, 58), (55, 54, 69, 70), (63, 62, 77, 78), (56, 55, 70, 71), (64, 63, 78, 79), (57, 56, 71, 72), (65, 64, 79, 80), (58, 57, 72, 73), (51, 81, 66), (307, 65, 80), (59, 58, 73, 74), (52, 51, 66, 67), (60, 59, 74, 75), (53, 52, 67, 68), (61, 60, 75, 76), (54, 53, 68, 69), (62, 61, 76, 77), (74, 73, 89, 90), (67, 66, 82, 83), (75, 74, 90, 91), (68, 67, 83, 84), (76, 75, 91, 92), (69, 68, 84, 85), (77, 76, 92, 93), (70, 69, 85, 86), (78, 77, 93, 94), (71, 70, 86, 87), (79, 78, 94, 95), (72, 71, 87, 88), (80, 79, 95, 96), (73, 72, 88, 89), (66, 81, 82), (307, 80, 96), (94, 93, 108, 109), (87, 86, 101, 102), (95, 94, 109, 110), (88, 87, 102, 103), (96, 95, 110, 111), (89, 88, 103, 104), (82, 81, 97), (307, 96, 111), (90, 89, 104, 105), (83, 82, 97, 98), (91, 90, 105, 106), (84, 83, 98, 99), (92, 91, 106, 107), (85, 84, 99, 100), (93, 92, 107, 108), (86, 85, 100, 101), (98, 97, 112, 113), (106, 105, 120, 121), (99, 98, 113, 114), (107, 106, 121, 122), (100, 99, 114, 115), (108, 107, 122, 123), (101, 100, 115, 116), (109, 108, 123, 124), (102, 101, 116, 117), (110, 109, 124, 125), (103, 102, 117, 118), (111, 110, 125, 126), (104, 103, 118, 119), (97, 81, 112), (307, 111, 126), (105, 104, 119, 120), (117, 116, 131, 132), (125, 124, 139, 140), (118, 117, 132, 133), (126, 125, 140, 141), (119, 118, 133, 134), (112, 81, 127), (307, 126, 141), (120, 119, 134, 135), (113, 112, 127, 128), (121, 120, 135, 136), (114, 113, 128, 129), (122, 121, 136, 137), (115, 114, 129, 130), (123, 122, 137, 138), (116, 115, 130, 131), (124, 123, 138, 139), (136, 135, 150, 151), (129, 128, 143, 144), (137, 136, 151, 152), (130, 129, 144, 145), (138, 137, 152, 153), (131, 130, 145, 146), (139, 138, 153, 154), (132, 131, 146, 147), (140, 139, 154, 155), (133, 132, 147, 148), (141, 140, 155, 156), (134, 133, 148, 149), (127, 81, 142), (307, 141, 156), (135, 134, 149, 150), (128, 127, 142, 143), (155, 154, 169, 170), (148, 147, 162, 163), (156, 155, 170, 171), (149, 148, 163, 164), (142, 81, 157), (307, 156, 171), (150, 149, 164, 165), (143, 142, 157, 158), (151, 150, 165, 166), (144, 143, 158, 159), (152, 151, 166, 167), (145, 144, 159, 160), (153, 152, 167, 168), (146, 145, 160, 161), (154, 153, 168, 169), (147, 146, 161, 162), (167, 166, 181, 182), (160, 159, 174, 175), (168, 167, 182, 183), (161, 160, 175, 176), (169, 168, 183, 184), (162, 161, 176, 177), (170, 169, 184, 185), (163, 162, 177, 178), (171, 170, 185, 186), (164, 163, 178, 179), (157, 81, 172), (307, 171, 186), (165, 164, 179, 180), (158, 157, 172, 173), (166, 165, 180, 181), (159, 158, 173, 174), (186, 185, 200, 201), (179, 178, 193, 194), (172, 81, 187), (307, 186, 201), (180, 179, 194, 195), (173, 172, 187, 188), (181, 180, 195, 196), (174, 173, 188, 189), (182, 181, 196, 197), (175, 174, 189, 190), (183, 182, 197, 198), (176, 175, 190, 191), (184, 183, 198, 199), (177, 176, 191, 192), (185, 184, 199, 200), (178, 177, 192, 193), (190, 189, 204, 205), (198, 197, 212, 213), (191, 190, 205, 206), (199, 198, 213, 214), (192, 191, 206, 207), (200, 199, 214, 215), (193, 192, 207, 208), (201, 200, 215, 216), (194, 193, 208, 209), (187, 81, 202), (307, 201, 216), (195, 194, 209, 210), (188, 187, 202, 203), (196, 195, 210, 211), (189, 188, 203, 204), (197, 196, 211, 212), (209, 208, 223, 224), (202, 81, 217), (307, 216, 231), (210, 209, 224, 225), (203, 202, 217, 218), (211, 210, 225, 226), (204, 203, 218, 219), (212, 211, 226, 227), (205, 204, 219, 220), (213, 212, 227, 228), (206, 205, 220, 221), (214, 213, 228, 229), (207, 206, 221, 222), (215, 214, 229, 230), (208, 207, 222, 223), (216, 215, 230, 231), (228, 227, 242, 243), (221, 220, 235, 236), (229, 228, 243, 244), (222, 221, 236, 237), (230, 229, 244, 245), (223, 222, 237, 238), (231, 230, 245, 246), (224, 223, 238, 239), (217, 81, 232), (307, 231, 246), (225, 224, 239, 240), (218, 217, 232, 233), (226, 225, 240, 241), (219, 218, 233, 234), (227, 226, 241, 242), (220, 219, 234, 235), (232, 81, 247), (307, 246, 261), (240, 239, 254, 255), (233, 232, 247, 248), (241, 240, 255, 256), (234, 233, 248, 249), (242, 241, 256, 257), (235, 234, 249, 250), (243, 242, 257, 258), (236, 235, 250, 251), (244, 243, 258, 259), (237, 236, 251, 252), (245, 244, 259, 260), (238, 237, 252, 253), (246, 245, 260, 261), (239, 238, 253, 254), (251, 250, 265, 266), (259, 258, 273, 274), (252, 251, 266, 267), (260, 259, 274, 275), (253, 252, 267, 268), (261, 260, 275, 276), (254, 253, 268, 269), (247, 81, 262), (307, 261, 276), (255, 254, 269, 270), (248, 247, 262, 263), (256, 255, 270, 271), (249, 248, 263, 264), (257, 256, 271, 272), (250, 249, 264, 265), (258, 257, 272, 273), (270, 269, 284, 285), (263, 262, 277, 278), (271, 270, 285, 286), (264, 263, 278, 279), (272, 271, 286, 287), (265, 264, 279, 280), (273, 272, 287, 288), (266, 265, 280, 281), (274, 273, 288, 289), (267, 266, 281, 282), (275, 274, 289, 290), (268, 267, 282, 283), (276, 275, 290, 291), (269, 268, 283, 284), (262, 81, 277), (307, 276, 291), (289, 288, 303, 304), (282, 281, 296, 297), (290, 289, 304, 305), (283, 282, 297, 298), (291, 290, 305, 306), (284, 283, 298, 299), (277, 81, 292), (307, 291, 306), (285, 284, 299, 300), (278, 277, 292, 293), (286, 285, 300, 301), (279, 278, 293, 294), (287, 286, 301, 302), (280, 279, 294, 295), (288, 287, 302, 303), (281, 280, 295, 296), (301, 300, 316, 317), (294, 293, 309, 310), (302, 301, 317, 318), (295, 294, 310, 311), (303, 302, 318, 319), (296, 295, 311, 312), (304, 303, 319, 320), (297, 296, 312, 313), (305, 304, 320, 321), (298, 297, 313, 314), (306, 305, 321, 322), (299, 298, 314, 315), (292, 81, 308), (307, 306, 322), (300, 299, 315, 316), (293, 292, 308, 309), (321, 320, 335, 336), (314, 313, 328, 329), (322, 321, 336, 337), (315, 314, 329, 330), (308, 81, 323), (307, 322, 337), (316, 315, 330, 331), (309, 308, 323, 324), (317, 316, 331, 332), (310, 309, 324, 325), (318, 317, 332, 333), (311, 310, 325, 326), (319, 318, 333, 334), (312, 311, 326, 327), (320, 319, 334, 335), (313, 312, 327, 328), (325, 324, 339, 340), (333, 332, 347, 348), (326, 325, 340, 341), (334, 333, 348, 349), (327, 326, 341, 342), (335, 334, 349, 350), (328, 327, 342, 343), (336, 335, 350, 351), (329, 328, 343, 344), (337, 336, 351, 352), (330, 329, 344, 345), (323, 81, 338), (307, 337, 352), (331, 330, 345, 346), (324, 323, 338, 339), (332, 331, 346, 347), (344, 343, 358, 359), (352, 351, 366, 367), (345, 344, 359, 360), (338, 81, 353), (307, 352, 367), (346, 345, 360, 361), (339, 338, 353, 354), (347, 346, 361, 362), (340, 339, 354, 355), (348, 347, 362, 363), (341, 340, 355, 356), (349, 348, 363, 364), (342, 341, 356, 357), (350, 349, 364, 365), (343, 342, 357, 358), (351, 350, 365, 366), (363, 362, 377, 378), (356, 355, 370, 371), (364, 363, 378, 379), (357, 356, 371, 372), (365, 364, 379, 380), (358, 357, 372, 373), (366, 365, 380, 381), (359, 358, 373, 374), (367, 366, 381, 382), (360, 359, 374, 375), (353, 81, 368), (307, 367, 382), (361, 360, 375, 376), (354, 353, 368, 369), (362, 361, 376, 377), (355, 354, 369, 370), (382, 381, 396, 397), (375, 374, 389, 390), (368, 81, 383), (307, 382, 397), (376, 375, 390, 391), (369, 368, 383, 384), (377, 376, 391, 392), (370, 369, 384, 385), (378, 377, 392, 393), (371, 370, 385, 386), (379, 378, 393, 394), (372, 371, 386, 387), (380, 379, 394, 395), (373, 372, 387, 388), (381, 380, 395, 396), (374, 373, 388, 389), (386, 385, 400, 401), (394, 393, 408, 409), (387, 386, 401, 402), (395, 394, 409, 410), (388, 387, 402, 403), (396, 395, 410, 411), (389, 388, 403, 404), (397, 396, 411, 412), (390, 389, 404, 405), (383, 81, 398), (307, 397, 412), (391, 390, 405, 406), (384, 383, 398, 399), (392, 391, 406, 407), (385, 384, 399, 400), (393, 392, 407, 408), (405, 404, 419, 420), (398, 81, 413), (307, 412, 427), (406, 405, 420, 421), (399, 398, 413, 414), (407, 406, 421, 422), (400, 399, 414, 415), (408, 407, 422, 423), (401, 400, 415, 416), (409, 408, 423, 424), (402, 401, 416, 417), (410, 409, 424, 425), (403, 402, 417, 418), (411, 410, 425, 426), (404, 403, 418, 419), (412, 411, 426, 427), (424, 423, 438, 439), (417, 416, 431, 432), (425, 424, 439, 440), (418, 417, 432, 433), (426, 425, 440, 441), (419, 418, 433, 434), (427, 426, 441, 442), (420, 419, 434, 435), (413, 81, 428), (307, 427, 442), (421, 420, 435, 436), (414, 413, 428, 429), (422, 421, 436, 437), (415, 414, 429, 430), (423, 422, 437, 438), (416, 415, 430, 431), (307, 442, 457), (436, 435, 450, 451), (429, 428, 443, 444), (437, 436, 451, 452), (430, 429, 444, 445), (438, 437, 452, 453), (431, 430, 445, 446), (439, 438, 453, 454), (432, 431, 446, 447), (440, 439, 454, 455), (433, 432, 447, 448), (441, 440, 455, 456), (434, 433, 448, 449), (442, 441, 456, 457), (435, 434, 449, 450), (428, 81, 443), (455, 454, 469, 470), (448, 447, 462, 463), (456, 455, 470, 471), (449, 448, 463, 464), (457, 456, 471, 472), (450, 449, 464, 465), (443, 81, 458), (307, 457, 472), (451, 450, 465, 466), (444, 443, 458, 459), (452, 451, 466, 467), (445, 444, 459, 460), (453, 452, 467, 468), (446, 445, 460, 461), (454, 453, 468, 469), (447, 446, 461, 462), (459, 458, 473, 474), (467, 466, 4, 477), (460, 459, 474, 0), (468, 467, 477, 5), (461, 460, 0, 475), (469, 468, 5, 478), (462, 461, 475, 1), (470, 469, 478, 479), (463, 462, 1, 476), (471, 470, 479, 480), (464, 463, 476, 2), (472, 471, 480, 481), (465, 464, 2, 3), (458, 81, 473), (307, 472, 481), (466, 465, 3, 4)])
me_sun.update()
arm_armature = bpy.data.armatures.new('Armature')  # bones are not reproduced

# ---- objects
ob_armature = bpy.data.objects.new('Armature', arm_armature)
ob_00_sky_base_superhigh = bpy.data.objects.new('00.sky base superhigh', me_00_sky_base_superhigh)
ob_19_water_base_superhigh = bpy.data.objects.new('19.water base superhigh', me_19_water_base_superhigh)
ob_31_clouds_base_superhigh = bpy.data.objects.new('31.clouds base superhigh', me_31_clouds_base_superhigh)
ob_40_fog_band_base_superhigh = bpy.data.objects.new('40.fog band base superhigh', me_40_fog_band_base_superhigh)
ob_sun = bpy.data.objects.new('#sun', me_sun)

# ---- transforms, parenting, visibility, modifiers, constraints
ob_armature.location = (0.0, 0.0, 0.0)
ob_00_sky_base_superhigh.parent = ob_armature
ob_00_sky_base_superhigh.location = (0.0, 0.0, 0.0)
_vg = ob_00_sky_base_superhigh.vertex_groups.new(name='frame sky')
_vg.add([0, 1, 2, 3, 4, 5, 6, 7, 8, 9, 10, 11, 12, 13, 14, 15, 16, 17, 18, 19, 20, 21, 22, 23, 24, 25, 26, 27, 28, 29, 30, 31, 32, 33, 34, 35, 36], 1.0, 'REPLACE')
_m = ob_00_sky_base_superhigh.modifiers.new('Armature', 'ARMATURE')
_m.object = ob_armature
_m = ob_00_sky_base_superhigh.modifiers.new('Triangulate', 'TRIANGULATE')
_m.keep_custom_normals = True
_m = ob_00_sky_base_superhigh.modifiers.new('EdgeSplit', 'EDGE_SPLIT')
_m.use_edge_angle = False
ob_19_water_base_superhigh.parent = ob_armature
ob_19_water_base_superhigh.location = (0.0, 0.0, 0.0)
_vg = ob_19_water_base_superhigh.vertex_groups.new(name='frame sky')
_vg.add([0, 1, 2, 3, 4, 5, 6, 7, 8, 9, 10, 11, 12, 13, 14, 15, 16, 17, 18, 19], 1.0, 'REPLACE')
_m = ob_19_water_base_superhigh.modifiers.new('Armature', 'ARMATURE')
_m.object = ob_armature
_m = ob_19_water_base_superhigh.modifiers.new('Triangulate', 'TRIANGULATE')
_m.keep_custom_normals = True
_m = ob_19_water_base_superhigh.modifiers.new('EdgeSplit', 'EDGE_SPLIT')
_m.use_edge_angle = False
ob_31_clouds_base_superhigh.parent = ob_armature
ob_31_clouds_base_superhigh.location = (0.0, 0.0, 0.0)
_vg = ob_31_clouds_base_superhigh.vertex_groups.new(name='frame sky')
_vg.add([0, 1, 2, 3, 4, 5, 6, 7, 8, 9, 10, 11, 12, 13, 14, 15, 16, 17, 18, 19, 20, 21, 22, 23, 24, 25, 26, 27, 28], 1.0, 'REPLACE')
_m = ob_31_clouds_base_superhigh.modifiers.new('Armature', 'ARMATURE')
_m.object = ob_armature
_m = ob_31_clouds_base_superhigh.modifiers.new('Triangulate', 'TRIANGULATE')
_m.keep_custom_normals = True
_m = ob_31_clouds_base_superhigh.modifiers.new('EdgeSplit', 'EDGE_SPLIT')
_m.use_edge_angle = False
ob_40_fog_band_base_superhigh.parent = ob_armature
ob_40_fog_band_base_superhigh.location = (0.0, 0.0, 0.0)
_vg = ob_40_fog_band_base_superhigh.vertex_groups.new(name='frame sky')
_vg.add([0, 1, 2, 3, 4, 5, 6, 7, 8, 9, 10, 11, 12, 13, 14, 15, 16, 17, 18, 19, 20, 21, 22, 23, 24, 25, 26, 27, 28, 29, 30, 31, 32, 33, 34, 35, 36, 37, 38, 39, 40, 41], 1.0, 'REPLACE')
_m = ob_40_fog_band_base_superhigh.modifiers.new('Armature', 'ARMATURE')
_m.object = ob_armature
_m = ob_40_fog_band_base_superhigh.modifiers.new('Triangulate', 'TRIANGULATE')
_m.keep_custom_normals = True
_m = ob_40_fog_band_base_superhigh.modifiers.new('EdgeSplit', 'EDGE_SPLIT')
_m.use_edge_angle = False
ob_sun.parent = ob_armature
ob_sun.location = (1.262e+06, 1.181e+06, 4.746e+05)
ob_sun.rotation_euler = (1.571, 0.3491, -2.391)
ob_sun.scale = (1.0, 1.0, 1.0)
_m = ob_sun.modifiers.new('Triangulate', 'TRIANGULATE')
_m.keep_custom_normals = True
_m = ob_sun.modifiers.new('EdgeSplit', 'EDGE_SPLIT')
_m.use_edge_angle = False

# ---- collection membership
col_collection.objects.link(ob_armature)
col_collection.objects.link(ob_00_sky_base_superhigh)
col_collection.objects.link(ob_19_water_base_superhigh)
col_collection.objects.link(ob_31_clouds_base_superhigh)
col_collection.objects.link(ob_40_fog_band_base_superhigh)
col_collection.objects.link(ob_sun)

# ---- scene / render settings (as saved in the file)
scene.frame_start = 1; scene.frame_end = 250; scene.frame_set(1)
scene.render.engine = 'BLENDER_EEVEE_NEXT'
scene.cycles.sampling_pattern = 'TABULATED_SOBOL'
scene.view_settings.view_transform = 'Filmic'
bpy.context.view_layer.update()

# ---- added for rendering (the .blend has no active camera and no usable light): camera, sun
cam_auto = bpy.data.cameras.new('AutoCamera')
cam_auto.lens = 50.0
cam_auto.sensor_width = 36.0
cam_auto.clip_end = 1.30428e+08
ob_auto_camera = bpy.data.objects.new('AutoCamera', cam_auto)
scene.collection.objects.link(ob_auto_camera)
ob_auto_camera.location = (7.43197e+06, -8.91944e+06, 6.66808e+06)
ob_auto_camera.rotation_euler = (1.09748, -7.21219e-08, 0.694738)
scene.camera = ob_auto_camera
light_auto_sun = bpy.data.lights.new('AutoSun', 'SUN')
light_auto_sun.energy = 3.0
light_auto_sun.angle = 0.0523599
ob_auto_sun = bpy.data.objects.new('AutoSun', light_auto_sun)
scene.collection.objects.link(ob_auto_sun)
ob_auto_sun.rotation_euler = (0.872665, 0.174533, 0.523599)
bpy.context.view_layer.update()
